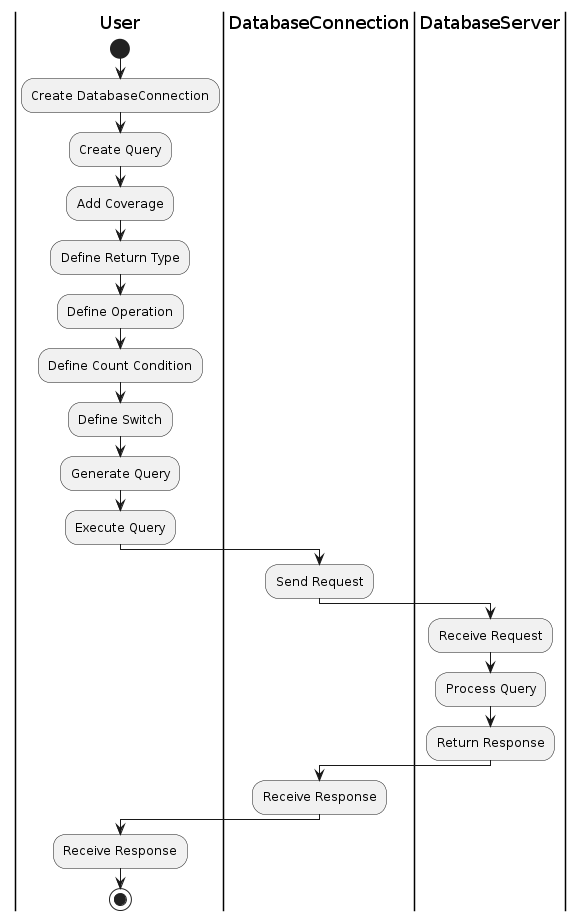

The diagram above was rendered by PlantUML. Its source (embedded in the PNG):
@startuml
|User|
start
:Create DatabaseConnection;
:Create Query;
:Add Coverage;
:Define Return Type;
:Define Operation;
:Define Count Condition;
:Define Switch;
:Generate Query;
:Execute Query;
|DatabaseConnection|
:Send Request;
|DatabaseServer|
:Receive Request;
:Process Query;
:Return Response;
|DatabaseConnection|
:Receive Response;
|User|
:Receive Response;
stop
@enduml